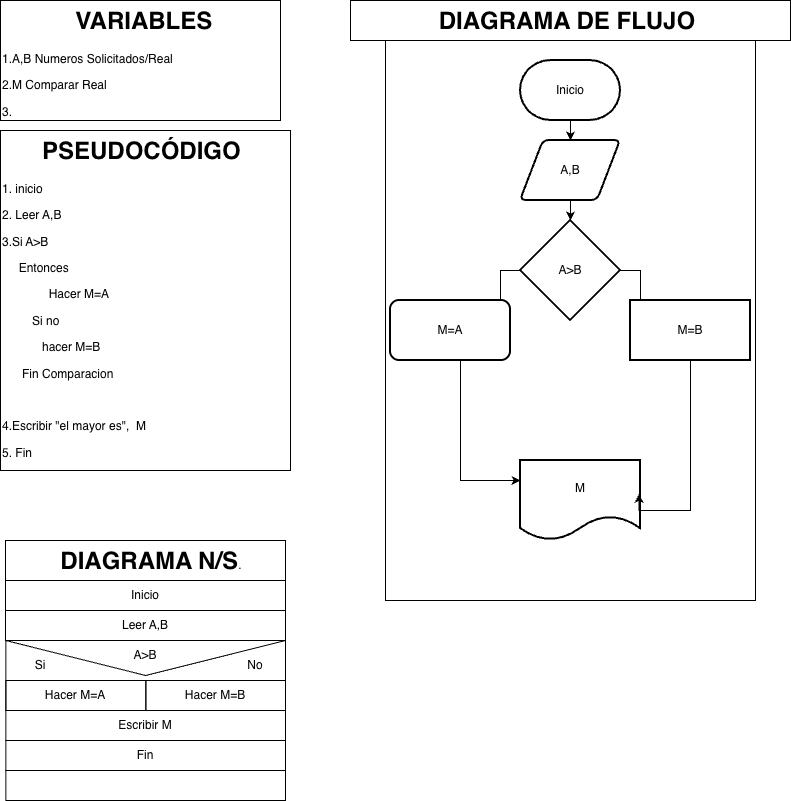

The diagram above was exported from draw.io. Its source (the exported page's mxGraphModel, read from the mxfile embedded in the PNG):
<mxGraphModel dx="987" dy="904" grid="1" gridSize="10" guides="1" tooltips="1" connect="1" arrows="1" fold="1" page="1" pageScale="1" pageWidth="827" pageHeight="1169" math="0" shadow="0">
  <root>
    <mxCell id="0" />
    <mxCell id="1" parent="0" />
    <mxCell id="eu23Z5szuf9nq6vcBMz0-1" parent="1" style="shape=message;html=1;html=1;outlineConnect=0;labelPosition=center;verticalLabelPosition=bottom;align=center;verticalAlign=top;rotation=0;fillColor=none;" value="" vertex="1">
      <mxGeometry height="70" width="279.65" x="15.35" y="650" as="geometry" />
    </mxCell>
    <mxCell id="eu23Z5szuf9nq6vcBMz0-2" parent="1" style="text;html=1;whiteSpace=wrap;overflow=hidden;rounded=0;perimeterSpacing=1;strokeColor=default;" value="&lt;h1 style=&quot;text-align: center; margin-top: 0px;&quot;&gt;&amp;nbsp; &amp;nbsp; &amp;nbsp; PSEUDOCÓDIGO&lt;/h1&gt;&lt;p&gt;1. inicio&lt;/p&gt;&lt;p&gt;2. Leer A,B&lt;/p&gt;&lt;p&gt;3.Si A&amp;gt;B&lt;/p&gt;&lt;p&gt;&amp;nbsp; &amp;nbsp; &amp;nbsp;Entonces&amp;nbsp;&lt;/p&gt;&lt;p&gt;&amp;nbsp; &amp;nbsp; &amp;nbsp; &amp;nbsp; &amp;nbsp; &amp;nbsp; &amp;nbsp; Hacer M=A&lt;/p&gt;&lt;p&gt;&lt;span style=&quot;background-color: transparent; color: light-dark(rgb(0, 0, 0), rgb(255, 255, 255));&quot;&gt;&amp;nbsp; &amp;nbsp; &amp;nbsp; &amp;nbsp; &amp;nbsp;Si no&lt;/span&gt;&lt;/p&gt;&lt;p&gt;&amp;nbsp; &amp;nbsp; &amp;nbsp; &amp;nbsp; &amp;nbsp; &amp;nbsp; hacer M=B&lt;/p&gt;&lt;p&gt;&amp;nbsp; &amp;nbsp; &amp;nbsp; Fin Comparacion&lt;/p&gt;&lt;p&gt;&lt;br&gt;&lt;/p&gt;&lt;p&gt;4.Escribir &quot;el mayor es&quot;,&amp;nbsp; M&lt;/p&gt;&lt;p&gt;5. Fin&lt;/p&gt;&lt;p&gt;&lt;br&gt;&lt;/p&gt;" vertex="1">
      <mxGeometry height="340" width="290" x="10" y="140" as="geometry" />
    </mxCell>
    <mxCell id="eu23Z5szuf9nq6vcBMz0-3" parent="1" style="text;html=1;whiteSpace=wrap;overflow=hidden;rounded=0;perimeterSpacing=1;strokeColor=default;" value="&lt;h1 style=&quot;text-align: center; margin-top: 0px;&quot;&gt;&amp;nbsp; &amp;nbsp; &amp;nbsp; &amp;nbsp; &amp;nbsp; &amp;nbsp;VARIABLES&lt;/h1&gt;&lt;p&gt;1.A,B Numeros Solicitados/Real&lt;/p&gt;&lt;p&gt;2.M Comparar Real&lt;/p&gt;&lt;p&gt;3.&lt;/p&gt;&lt;p&gt;4.&lt;/p&gt;&lt;p&gt;5.&lt;/p&gt;&lt;p&gt;&lt;br&gt;&lt;/p&gt;" vertex="1">
      <mxGeometry height="120" width="280" x="10" y="10" as="geometry" />
    </mxCell>
    <mxCell id="eu23Z5szuf9nq6vcBMz0-4" parent="1" style="text;html=1;whiteSpace=wrap;overflow=hidden;rounded=0;perimeterSpacing=1;strokeColor=default;" value="&lt;h1 style=&quot;text-align: center; margin-top: 0px;&quot;&gt;&amp;nbsp; &amp;nbsp; &amp;nbsp; &amp;nbsp; DIAGRAMA N/S&lt;span style=&quot;background-color: transparent; color: light-dark(rgb(0, 0, 0), rgb(255, 255, 255)); font-size: 12px; font-weight: normal; text-align: left;&quot;&gt;.&lt;/span&gt;&lt;/h1&gt;&lt;p&gt;&lt;br&gt;&lt;/p&gt;" vertex="1">
      <mxGeometry height="40" width="280" x="15" y="550" as="geometry" />
    </mxCell>
    <mxCell id="eu23Z5szuf9nq6vcBMz0-5" parent="1" style="rounded=0;whiteSpace=wrap;html=1;fillColor=none;" value="Inicio" vertex="1">
      <mxGeometry height="30" width="280" x="15" y="590" as="geometry" />
    </mxCell>
    <mxCell id="eu23Z5szuf9nq6vcBMz0-6" parent="1" style="rounded=0;whiteSpace=wrap;html=1;fillColor=none;" value="Leer A,B" vertex="1">
      <mxGeometry height="30" width="280" x="15" y="620" as="geometry" />
    </mxCell>
    <mxCell id="eu23Z5szuf9nq6vcBMz0-7" parent="1" style="rounded=0;whiteSpace=wrap;html=1;fillColor=none;" value="Escribir M" vertex="1">
      <mxGeometry height="30" width="279.65" x="15.35" y="720" as="geometry" />
    </mxCell>
    <mxCell id="eu23Z5szuf9nq6vcBMz0-8" parent="1" style="rounded=0;whiteSpace=wrap;html=1;fillColor=none;" value="Fin" vertex="1">
      <mxGeometry height="30" width="279.65" x="15.35" y="750" as="geometry" />
    </mxCell>
    <mxCell id="eu23Z5szuf9nq6vcBMz0-9" parent="1" style="rounded=0;whiteSpace=wrap;html=1;fillColor=none;" value="" vertex="1">
      <mxGeometry height="30" width="279.65" x="15.35" y="780" as="geometry" />
    </mxCell>
    <mxCell id="eu23Z5szuf9nq6vcBMz0-10" parent="1" style="rounded=0;whiteSpace=wrap;html=1;fillColor=none;" value="Hacer M=A" vertex="1">
      <mxGeometry height="30" width="140" x="15.350000000000023" y="690" as="geometry" />
    </mxCell>
    <mxCell id="eu23Z5szuf9nq6vcBMz0-11" parent="1" style="rounded=0;whiteSpace=wrap;html=1;fillColor=none;" value="Hacer M=B" vertex="1">
      <mxGeometry height="30" width="139.65" x="155.35" y="690" as="geometry" />
    </mxCell>
    <mxCell id="eu23Z5szuf9nq6vcBMz0-12" parent="1" style="text;html=1;whiteSpace=wrap;strokeColor=none;fillColor=none;align=center;verticalAlign=middle;rounded=0;autosize=1;resizable=0;" value="A&amp;gt;B" vertex="1">
      <mxGeometry height="30" width="50" x="130" y="650" as="geometry" />
    </mxCell>
    <mxCell id="eu23Z5szuf9nq6vcBMz0-13" parent="1" style="text;html=1;whiteSpace=wrap;overflow=hidden;rounded=0;perimeterSpacing=1;strokeColor=default;" value="&lt;h1 style=&quot;text-align: center; margin-top: 0px;&quot;&gt;&amp;nbsp; &amp;nbsp; &amp;nbsp; &amp;nbsp; &amp;nbsp; &amp;nbsp; &amp;nbsp;DIAGRAMA DE FLUJO&lt;/h1&gt;&lt;p&gt;&lt;br&gt;&lt;/p&gt;" vertex="1">
      <mxGeometry height="40" width="440" x="360" y="10" as="geometry" />
    </mxCell>
    <mxCell id="eu23Z5szuf9nq6vcBMz0-14" parent="1" style="rounded=0;whiteSpace=wrap;html=1;fillColor=none;" value="" vertex="1">
      <mxGeometry height="560" width="370" x="395" y="50" as="geometry" />
    </mxCell>
    <mxCell id="eu23Z5szuf9nq6vcBMz0-15" parent="1" style="text;html=1;whiteSpace=wrap;strokeColor=none;fillColor=none;align=center;verticalAlign=middle;rounded=0;autosize=1;resizable=0;" value="Si" vertex="1">
      <mxGeometry height="30" width="30" x="35" y="660" as="geometry" />
    </mxCell>
    <mxCell id="eu23Z5szuf9nq6vcBMz0-16" parent="1" style="text;html=1;whiteSpace=wrap;strokeColor=none;fillColor=none;align=center;verticalAlign=middle;rounded=0;autosize=1;resizable=0;" value="No" vertex="1">
      <mxGeometry height="30" width="40" x="245" y="660" as="geometry" />
    </mxCell>
    <mxCell id="eu23Z5szuf9nq6vcBMz0-19" edge="1" parent="1" source="eu23Z5szuf9nq6vcBMz0-17" style="edgeStyle=orthogonalEdgeStyle;rounded=0;orthogonalLoop=1;jettySize=auto;html=1;" target="eu23Z5szuf9nq6vcBMz0-18" value="">
      <mxGeometry relative="1" as="geometry" />
    </mxCell>
    <mxCell id="eu23Z5szuf9nq6vcBMz0-17" parent="1" style="strokeWidth=2;html=1;shape=mxgraph.flowchart.terminator;whiteSpace=wrap;" value="Inicio" vertex="1">
      <mxGeometry height="60" width="100" x="530" y="70" as="geometry" />
    </mxCell>
    <mxCell id="eu23Z5szuf9nq6vcBMz0-24" edge="1" parent="1" source="eu23Z5szuf9nq6vcBMz0-18" style="edgeStyle=orthogonalEdgeStyle;rounded=0;orthogonalLoop=1;jettySize=auto;html=1;" target="eu23Z5szuf9nq6vcBMz0-21" value="">
      <mxGeometry relative="1" as="geometry" />
    </mxCell>
    <mxCell id="eu23Z5szuf9nq6vcBMz0-18" parent="1" style="shape=parallelogram;html=1;strokeWidth=2;perimeter=parallelogramPerimeter;whiteSpace=wrap;rounded=1;arcSize=12;size=0.23;" value="A,B" vertex="1">
      <mxGeometry height="60" width="100" x="530" y="150" as="geometry" />
    </mxCell>
    <mxCell id="eu23Z5szuf9nq6vcBMz0-26" edge="1" parent="1" source="eu23Z5szuf9nq6vcBMz0-21" style="edgeStyle=orthogonalEdgeStyle;rounded=0;orthogonalLoop=1;jettySize=auto;html=1;" target="eu23Z5szuf9nq6vcBMz0-25" value="">
      <mxGeometry relative="1" as="geometry" />
    </mxCell>
    <mxCell id="eu23Z5szuf9nq6vcBMz0-28" edge="1" parent="1" source="eu23Z5szuf9nq6vcBMz0-21" style="edgeStyle=orthogonalEdgeStyle;rounded=0;orthogonalLoop=1;jettySize=auto;html=1;" target="eu23Z5szuf9nq6vcBMz0-27" value="">
      <mxGeometry relative="1" as="geometry" />
    </mxCell>
    <mxCell id="eu23Z5szuf9nq6vcBMz0-21" parent="1" style="strokeWidth=2;html=1;shape=mxgraph.flowchart.decision;whiteSpace=wrap;" value="A&amp;gt;B" vertex="1">
      <mxGeometry height="100" width="100" x="530" y="230" as="geometry" />
    </mxCell>
    <mxCell id="eu23Z5szuf9nq6vcBMz0-30" edge="1" parent="1" source="eu23Z5szuf9nq6vcBMz0-25" style="edgeStyle=orthogonalEdgeStyle;rounded=0;orthogonalLoop=1;jettySize=auto;html=1;" value="">
      <mxGeometry relative="1" as="geometry">
        <Array as="points">
          <mxPoint x="470" y="490" />
        </Array>
        <mxPoint x="530" y="490" as="targetPoint" />
      </mxGeometry>
    </mxCell>
    <mxCell id="eu23Z5szuf9nq6vcBMz0-25" parent="1" style="rounded=1;whiteSpace=wrap;html=1;strokeWidth=2;" value="M=A" vertex="1">
      <mxGeometry height="60" width="120" x="400" y="310" as="geometry" />
    </mxCell>
    <mxCell id="eu23Z5szuf9nq6vcBMz0-27" parent="1" style="whiteSpace=wrap;html=1;strokeWidth=2;" value="M=B" vertex="1">
      <mxGeometry height="60" width="120" x="640" y="310" as="geometry" />
    </mxCell>
    <mxCell id="eu23Z5szuf9nq6vcBMz0-31" parent="1" style="shape=document;whiteSpace=wrap;html=1;boundedLbl=1;strokeWidth=2;" value="M" vertex="1">
      <mxGeometry height="80" width="120" x="530" y="470" as="geometry" />
    </mxCell>
    <mxCell id="eu23Z5szuf9nq6vcBMz0-33" edge="1" parent="1" style="edgeStyle=orthogonalEdgeStyle;rounded=0;orthogonalLoop=1;jettySize=auto;html=1;entryX=0.988;entryY=0.416;entryDx=0;entryDy=0;entryPerimeter=0;" target="eu23Z5szuf9nq6vcBMz0-31" value="">
      <mxGeometry relative="1" as="geometry">
        <Array as="points">
          <mxPoint x="700" y="520" />
          <mxPoint x="649" y="520" />
        </Array>
        <mxPoint x="700" y="370" as="sourcePoint" />
        <mxPoint x="760" y="490" as="targetPoint" />
      </mxGeometry>
    </mxCell>
  </root>
</mxGraphModel>